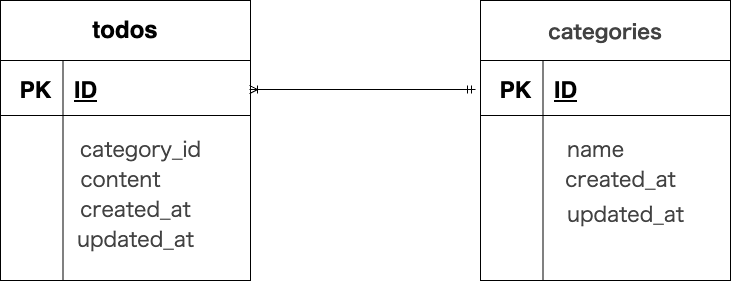

The diagram above was exported from draw.io. Its source (the exported page's mxGraphModel, read from the mxfile embedded in the PNG):
<mxGraphModel dx="492" dy="612" grid="1" gridSize="10" guides="1" tooltips="1" connect="1" arrows="1" fold="1" page="1" pageScale="1" pageWidth="827" pageHeight="1169" math="0" shadow="0">
  <root>
    <mxCell id="0" />
    <mxCell id="1" parent="0" />
    <mxCell id="30" value="" style="group" parent="1" vertex="1" connectable="0">
      <mxGeometry x="30" y="380" width="250" height="280" as="geometry" />
    </mxCell>
    <mxCell id="13" value="&lt;font style=&quot;font-size: 24px;&quot;&gt;&lt;b&gt;todos&lt;/b&gt;&lt;/font&gt;" style="rounded=0;whiteSpace=wrap;html=1;" parent="30" vertex="1">
      <mxGeometry width="250" height="60" as="geometry" />
    </mxCell>
    <mxCell id="14" value="" style="rounded=0;whiteSpace=wrap;html=1;" parent="30" vertex="1">
      <mxGeometry y="60" width="250" height="220" as="geometry" />
    </mxCell>
    <mxCell id="23" value="PK" style="text;html=1;align=center;verticalAlign=middle;resizable=0;points=[];autosize=1;strokeColor=none;fillColor=none;fontStyle=1;fontSize=23;" parent="30" vertex="1">
      <mxGeometry x="10" y="70" width="50" height="40" as="geometry" />
    </mxCell>
    <mxCell id="24" value="&lt;u&gt;ID&lt;/u&gt;" style="text;html=1;align=center;verticalAlign=middle;resizable=0;points=[];autosize=1;strokeColor=none;fillColor=none;fontStyle=1;fontSize=23;" parent="30" vertex="1">
      <mxGeometry x="60" y="70" width="50" height="40" as="geometry" />
    </mxCell>
    <mxCell id="25" value="&lt;span style=&quot;color: rgb(66, 66, 66); font-family: __Inter_f367f3, __Inter_Fallback_f367f3; text-align: start; text-wrap-mode: wrap; background-color: rgb(255, 255, 255);&quot;&gt;category_id&lt;/span&gt;" style="text;html=1;align=center;verticalAlign=middle;resizable=0;points=[];autosize=1;strokeColor=none;fillColor=none;fontStyle=0;fontSize=21;" parent="30" vertex="1">
      <mxGeometry x="70" y="130" width="140" height="40" as="geometry" />
    </mxCell>
    <mxCell id="26" value="&lt;span style=&quot;color: rgb(66, 66, 66); font-family: __Inter_f367f3, __Inter_Fallback_f367f3; text-align: start; text-wrap-mode: wrap; background-color: rgb(255, 255, 255);&quot;&gt;content&lt;/span&gt;" style="text;html=1;align=center;verticalAlign=middle;resizable=0;points=[];autosize=1;strokeColor=none;fillColor=none;fontStyle=0;fontSize=21;" parent="30" vertex="1">
      <mxGeometry x="70" y="160" width="100" height="40" as="geometry" />
    </mxCell>
    <mxCell id="27" value="&lt;span style=&quot;color: rgb(66, 66, 66); font-family: __Inter_f367f3, __Inter_Fallback_f367f3; text-align: start; text-wrap-mode: wrap; background-color: rgb(255, 255, 255);&quot;&gt;created_at&lt;/span&gt;" style="text;html=1;align=center;verticalAlign=middle;resizable=0;points=[];autosize=1;strokeColor=none;fillColor=none;fontStyle=0;fontSize=21;" parent="30" vertex="1">
      <mxGeometry x="70" y="190" width="130" height="40" as="geometry" />
    </mxCell>
    <mxCell id="28" value="&lt;span style=&quot;color: rgb(66, 66, 66); font-family: __Inter_f367f3, __Inter_Fallback_f367f3; text-align: start; text-wrap-mode: wrap; background-color: rgb(255, 255, 255);&quot;&gt;updated_at&lt;/span&gt;" style="text;html=1;align=center;verticalAlign=middle;resizable=0;points=[];autosize=1;strokeColor=none;fillColor=none;fontStyle=0;fontSize=21;" parent="30" vertex="1">
      <mxGeometry x="65" y="220" width="140" height="40" as="geometry" />
    </mxCell>
    <mxCell id="15" value="" style="endArrow=none;html=1;exitX=0;exitY=0.25;exitDx=0;exitDy=0;entryX=1;entryY=0.25;entryDx=0;entryDy=0;" parent="30" source="14" target="14" edge="1">
      <mxGeometry width="50" height="50" relative="1" as="geometry">
        <mxPoint x="330" y="240" as="sourcePoint" />
        <mxPoint x="380" y="190" as="targetPoint" />
      </mxGeometry>
    </mxCell>
    <mxCell id="16" value="" style="endArrow=none;html=1;entryX=0.25;entryY=0;entryDx=0;entryDy=0;exitX=0.25;exitY=1;exitDx=0;exitDy=0;" parent="30" source="14" target="14" edge="1">
      <mxGeometry width="50" height="50" relative="1" as="geometry">
        <mxPoint x="330" y="240" as="sourcePoint" />
        <mxPoint x="380" y="190" as="targetPoint" />
      </mxGeometry>
    </mxCell>
    <mxCell id="17" value="" style="edgeStyle=none;html=1;" parent="30" source="13" target="14" edge="1">
      <mxGeometry relative="1" as="geometry" />
    </mxCell>
    <mxCell id="31" value="" style="group" parent="1" vertex="1" connectable="0">
      <mxGeometry x="510" y="380" width="250" height="280" as="geometry" />
    </mxCell>
    <mxCell id="32" value="&lt;h3 style=&quot;box-sizing: border-box; border: 0px solid rgb(229, 231, 235); --tw-border-spacing-x: 0; --tw-border-spacing-y: 0; --tw-translate-x: 0; --tw-translate-y: 0; --tw-rotate: 0; --tw-skew-x: 0; --tw-skew-y: 0; --tw-scale-x: 1; --tw-scale-y: 1; --tw-pan-x: ; --tw-pan-y: ; --tw-pinch-zoom: ; --tw-scroll-snap-strictness: proximity; --tw-gradient-from-position: ; --tw-gradient-via-position: ; --tw-gradient-to-position: ; --tw-ordinal: ; --tw-slashed-zero: ; --tw-numeric-figure: ; --tw-numeric-spacing: ; --tw-numeric-fraction: ; --tw-ring-inset: ; --tw-ring-offset-width: 0px; --tw-ring-offset-color: #fff; --tw-ring-color: rgba(59,130,246,.5); --tw-ring-offset-shadow: 0 0 #0000; --tw-ring-shadow: 0 0 #0000; --tw-shadow: 0 0 #0000; --tw-shadow-colored: 0 0 #0000; --tw-blur: ; --tw-brightness: ; --tw-contrast: ; --tw-grayscale: ; --tw-hue-rotate: ; --tw-invert: ; --tw-saturate: ; --tw-sepia: ; --tw-drop-shadow: ; --tw-backdrop-blur: ; --tw-backdrop-brightness: ; --tw-backdrop-contrast: ; --tw-backdrop-grayscale: ; --tw-backdrop-hue-rotate: ; --tw-backdrop-invert: ; --tw-backdrop-opacity: ; --tw-backdrop-saturate: ; --tw-backdrop-sepia: ; --tw-contain-size: ; --tw-contain-layout: ; --tw-contain-paint: ; --tw-contain-style: ; font-size: 1.25rem; margin: 0px; display: flex; flex-grow: 1; align-items: center; padding-left: 1rem; padding-right: 1rem; line-height: 1.75rem; color: rgb(66, 66, 66); font-family: __Inter_f367f3, __Inter_Fallback_f367f3; text-align: start; background-color: rgb(255, 255, 255);&quot; class=&quot;flex grow items-center px-4 text-lg font-bold sm:text-xl&quot;&gt;categories&lt;/h3&gt;" style="rounded=0;whiteSpace=wrap;html=1;" parent="31" vertex="1">
      <mxGeometry width="250" height="60" as="geometry" />
    </mxCell>
    <mxCell id="33" value="" style="rounded=0;whiteSpace=wrap;html=1;" parent="31" vertex="1">
      <mxGeometry y="60" width="250" height="220" as="geometry" />
    </mxCell>
    <mxCell id="34" value="PK" style="text;html=1;align=center;verticalAlign=middle;resizable=0;points=[];autosize=1;strokeColor=none;fillColor=none;fontStyle=1;fontSize=23;" parent="31" vertex="1">
      <mxGeometry x="10" y="70" width="50" height="40" as="geometry" />
    </mxCell>
    <mxCell id="35" value="&lt;u&gt;ID&lt;/u&gt;" style="text;html=1;align=center;verticalAlign=middle;resizable=0;points=[];autosize=1;strokeColor=none;fillColor=none;fontStyle=1;fontSize=23;" parent="31" vertex="1">
      <mxGeometry x="60" y="70" width="50" height="40" as="geometry" />
    </mxCell>
    <mxCell id="36" value="&lt;span style=&quot;color: rgb(66, 66, 66); font-family: __Inter_f367f3, __Inter_Fallback_f367f3; text-align: start; text-wrap-mode: wrap; background-color: rgb(255, 255, 255);&quot;&gt;name&lt;/span&gt;" style="text;html=1;align=center;verticalAlign=middle;resizable=0;points=[];autosize=1;strokeColor=none;fillColor=none;fontStyle=0;fontSize=21;textShadow=0;" parent="31" vertex="1">
      <mxGeometry x="75" y="130" width="80" height="40" as="geometry" />
    </mxCell>
    <mxCell id="37" value="&lt;span style=&quot;color: rgb(66, 66, 66); font-family: __Inter_f367f3, __Inter_Fallback_f367f3; text-align: start; text-wrap-mode: wrap; background-color: rgb(255, 255, 255);&quot;&gt;created_at&lt;/span&gt;" style="text;html=1;align=center;verticalAlign=middle;resizable=0;points=[];autosize=1;strokeColor=none;fillColor=none;fontStyle=0;fontSize=21;" parent="31" vertex="1">
      <mxGeometry x="75" y="160" width="130" height="40" as="geometry" />
    </mxCell>
    <mxCell id="38" value="&lt;span style=&quot;color: rgb(66, 66, 66); font-family: __Inter_f367f3, __Inter_Fallback_f367f3; text-align: start; text-wrap-mode: wrap; background-color: rgb(255, 255, 255);&quot;&gt;updated_at&lt;/span&gt;" style="text;html=1;align=center;verticalAlign=middle;resizable=0;points=[];autosize=1;strokeColor=none;fillColor=none;fontStyle=0;fontSize=21;" parent="31" vertex="1">
      <mxGeometry x="75" y="194.5" width="140" height="40" as="geometry" />
    </mxCell>
    <mxCell id="40" value="" style="endArrow=none;html=1;exitX=0;exitY=0.25;exitDx=0;exitDy=0;entryX=1;entryY=0.25;entryDx=0;entryDy=0;" parent="31" source="33" target="33" edge="1">
      <mxGeometry width="50" height="50" relative="1" as="geometry">
        <mxPoint x="330" y="240" as="sourcePoint" />
        <mxPoint x="380" y="190" as="targetPoint" />
      </mxGeometry>
    </mxCell>
    <mxCell id="41" value="" style="endArrow=none;html=1;entryX=0.25;entryY=0;entryDx=0;entryDy=0;exitX=0.25;exitY=1;exitDx=0;exitDy=0;" parent="31" source="33" target="33" edge="1">
      <mxGeometry width="50" height="50" relative="1" as="geometry">
        <mxPoint x="330" y="240" as="sourcePoint" />
        <mxPoint x="380" y="190" as="targetPoint" />
      </mxGeometry>
    </mxCell>
    <mxCell id="42" value="" style="edgeStyle=none;html=1;" parent="31" source="32" target="33" edge="1">
      <mxGeometry relative="1" as="geometry" />
    </mxCell>
    <mxCell id="43" value="" style="endArrow=ERmandOne;startArrow=ERoneToMany;html=1;exitX=0.996;exitY=0.132;exitDx=0;exitDy=0;exitPerimeter=0;startFill=0;endFill=0;" parent="1" source="14" edge="1">
      <mxGeometry width="50" height="50" relative="1" as="geometry">
        <mxPoint x="400" y="600" as="sourcePoint" />
        <mxPoint x="505" y="469" as="targetPoint" />
        <Array as="points">
          <mxPoint x="390" y="469" />
        </Array>
      </mxGeometry>
    </mxCell>
  </root>
</mxGraphModel>